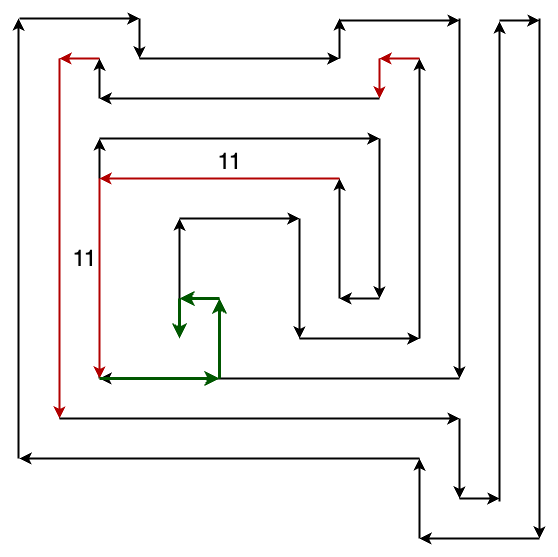

The diagram above was exported from draw.io. Its source (the exported page's mxGraphModel, read from the mxfile embedded in the PNG):
<mxGraphModel dx="1781" dy="-1728" grid="1" gridSize="10" guides="1" tooltips="1" connect="1" arrows="1" fold="1" page="1" pageScale="1" pageWidth="827" pageHeight="1169" math="0" shadow="0">
  <root>
    <mxCell id="0" />
    <mxCell id="1" parent="0" />
    <mxCell id="2" value="" style="endArrow=classic;html=1;rounded=0;fillColor=#f8cecc;strokeColor=#000000;strokeWidth=2;" edge="1" parent="1">
      <mxGeometry width="50" height="50" relative="1" as="geometry">
        <mxPoint x="160" y="3200" as="sourcePoint" />
        <mxPoint x="160" y="3120" as="targetPoint" />
      </mxGeometry>
    </mxCell>
    <mxCell id="3" value="" style="endArrow=classic;html=1;rounded=0;strokeWidth=2;" edge="1" parent="1">
      <mxGeometry width="50" height="50" relative="1" as="geometry">
        <mxPoint x="160" y="3120" as="sourcePoint" />
        <mxPoint x="280" y="3120" as="targetPoint" />
      </mxGeometry>
    </mxCell>
    <mxCell id="4" value="" style="endArrow=classic;html=1;rounded=0;strokeWidth=2;" edge="1" parent="1">
      <mxGeometry width="50" height="50" relative="1" as="geometry">
        <mxPoint x="280" y="3120" as="sourcePoint" />
        <mxPoint x="280" y="3240" as="targetPoint" />
      </mxGeometry>
    </mxCell>
    <mxCell id="5" value="" style="endArrow=classic;html=1;rounded=0;strokeWidth=2;" edge="1" parent="1">
      <mxGeometry width="50" height="50" relative="1" as="geometry">
        <mxPoint x="280" y="3240" as="sourcePoint" />
        <mxPoint x="400" y="3240" as="targetPoint" />
      </mxGeometry>
    </mxCell>
    <mxCell id="6" value="" style="endArrow=classic;html=1;rounded=0;strokeWidth=2;" edge="1" parent="1">
      <mxGeometry width="50" height="50" relative="1" as="geometry">
        <mxPoint x="400" y="3240" as="sourcePoint" />
        <mxPoint x="400" y="2960" as="targetPoint" />
      </mxGeometry>
    </mxCell>
    <mxCell id="7" value="" style="endArrow=classic;html=1;rounded=0;strokeWidth=2;fillColor=#e51400;strokeColor=#B20000;" edge="1" parent="1">
      <mxGeometry width="50" height="50" relative="1" as="geometry">
        <mxPoint x="400" y="2960" as="sourcePoint" />
        <mxPoint x="360" y="2960" as="targetPoint" />
      </mxGeometry>
    </mxCell>
    <mxCell id="8" value="" style="endArrow=classic;html=1;rounded=0;strokeWidth=2;fillColor=#e51400;strokeColor=#B20000;" edge="1" parent="1">
      <mxGeometry width="50" height="50" relative="1" as="geometry">
        <mxPoint x="360" y="2960" as="sourcePoint" />
        <mxPoint x="360" y="3000" as="targetPoint" />
      </mxGeometry>
    </mxCell>
    <mxCell id="9" value="" style="endArrow=classic;html=1;rounded=0;strokeWidth=2;" edge="1" parent="1">
      <mxGeometry width="50" height="50" relative="1" as="geometry">
        <mxPoint x="360" y="3000" as="sourcePoint" />
        <mxPoint x="80" y="3000" as="targetPoint" />
      </mxGeometry>
    </mxCell>
    <mxCell id="10" value="" style="endArrow=classic;html=1;rounded=0;strokeWidth=2;fillColor=#e51400;strokeColor=#B20000;" edge="1" parent="1">
      <mxGeometry width="50" height="50" relative="1" as="geometry">
        <mxPoint x="80" y="2960" as="sourcePoint" />
        <mxPoint x="40" y="2960" as="targetPoint" />
      </mxGeometry>
    </mxCell>
    <mxCell id="11" value="" style="endArrow=classic;html=1;rounded=0;strokeWidth=2;" edge="1" parent="1">
      <mxGeometry width="50" height="50" relative="1" as="geometry">
        <mxPoint x="80" y="3000" as="sourcePoint" />
        <mxPoint x="80" y="2960" as="targetPoint" />
      </mxGeometry>
    </mxCell>
    <mxCell id="12" value="" style="endArrow=classic;html=1;rounded=0;strokeWidth=2;fillColor=#e51400;strokeColor=#B20000;" edge="1" parent="1">
      <mxGeometry width="50" height="50" relative="1" as="geometry">
        <mxPoint x="40" y="2960" as="sourcePoint" />
        <mxPoint x="40" y="3320" as="targetPoint" />
      </mxGeometry>
    </mxCell>
    <mxCell id="13" value="" style="endArrow=classic;html=1;rounded=0;strokeWidth=2;" edge="1" parent="1">
      <mxGeometry width="50" height="50" relative="1" as="geometry">
        <mxPoint x="40" y="3320" as="sourcePoint" />
        <mxPoint x="440" y="3320" as="targetPoint" />
      </mxGeometry>
    </mxCell>
    <mxCell id="14" value="" style="endArrow=classic;html=1;rounded=0;strokeWidth=2;" edge="1" parent="1">
      <mxGeometry width="50" height="50" relative="1" as="geometry">
        <mxPoint x="440" y="3320" as="sourcePoint" />
        <mxPoint x="440" y="3400" as="targetPoint" />
      </mxGeometry>
    </mxCell>
    <mxCell id="15" value="" style="endArrow=classic;html=1;rounded=0;strokeWidth=2;" edge="1" parent="1">
      <mxGeometry width="50" height="50" relative="1" as="geometry">
        <mxPoint x="440" y="3400" as="sourcePoint" />
        <mxPoint x="480" y="3400" as="targetPoint" />
      </mxGeometry>
    </mxCell>
    <mxCell id="16" value="" style="endArrow=classic;html=1;rounded=0;strokeWidth=2;" edge="1" parent="1">
      <mxGeometry width="50" height="50" relative="1" as="geometry">
        <mxPoint x="480" y="3403" as="sourcePoint" />
        <mxPoint x="480" y="2923" as="targetPoint" />
      </mxGeometry>
    </mxCell>
    <mxCell id="17" value="" style="endArrow=classic;html=1;rounded=0;strokeWidth=2;" edge="1" parent="1">
      <mxGeometry width="50" height="50" relative="1" as="geometry">
        <mxPoint x="480" y="2922" as="sourcePoint" />
        <mxPoint x="520" y="2922" as="targetPoint" />
      </mxGeometry>
    </mxCell>
    <mxCell id="18" value="" style="endArrow=classic;html=1;rounded=0;strokeWidth=2;" edge="1" parent="1">
      <mxGeometry width="50" height="50" relative="1" as="geometry">
        <mxPoint x="520" y="2920" as="sourcePoint" />
        <mxPoint x="520" y="3440" as="targetPoint" />
      </mxGeometry>
    </mxCell>
    <mxCell id="19" value="" style="endArrow=classic;html=1;rounded=0;strokeWidth=2;" edge="1" parent="1">
      <mxGeometry width="50" height="50" relative="1" as="geometry">
        <mxPoint x="520" y="3440" as="sourcePoint" />
        <mxPoint x="400" y="3440" as="targetPoint" />
      </mxGeometry>
    </mxCell>
    <mxCell id="20" value="" style="endArrow=classic;html=1;rounded=0;strokeWidth=2;" edge="1" parent="1">
      <mxGeometry width="50" height="50" relative="1" as="geometry">
        <mxPoint x="400" y="3440" as="sourcePoint" />
        <mxPoint x="400" y="3360" as="targetPoint" />
      </mxGeometry>
    </mxCell>
    <mxCell id="21" value="" style="endArrow=classic;html=1;rounded=0;strokeWidth=2;" edge="1" parent="1">
      <mxGeometry width="50" height="50" relative="1" as="geometry">
        <mxPoint x="400" y="3360" as="sourcePoint" />
        <mxPoint y="3360" as="targetPoint" />
      </mxGeometry>
    </mxCell>
    <mxCell id="22" value="" style="endArrow=classic;html=1;rounded=0;strokeWidth=2;" edge="1" parent="1">
      <mxGeometry width="50" height="50" relative="1" as="geometry">
        <mxPoint x="-1" y="3360" as="sourcePoint" />
        <mxPoint x="-1" y="2920" as="targetPoint" />
      </mxGeometry>
    </mxCell>
    <mxCell id="23" value="" style="endArrow=classic;html=1;rounded=0;strokeWidth=2;" edge="1" parent="1">
      <mxGeometry width="50" height="50" relative="1" as="geometry">
        <mxPoint y="2920" as="sourcePoint" />
        <mxPoint x="120" y="2920" as="targetPoint" />
      </mxGeometry>
    </mxCell>
    <mxCell id="24" value="" style="endArrow=classic;html=1;rounded=0;strokeWidth=2;" edge="1" parent="1">
      <mxGeometry width="50" height="50" relative="1" as="geometry">
        <mxPoint x="120" y="2920" as="sourcePoint" />
        <mxPoint x="120" y="2960" as="targetPoint" />
      </mxGeometry>
    </mxCell>
    <mxCell id="25" value="" style="endArrow=classic;html=1;rounded=0;strokeWidth=2;" edge="1" parent="1">
      <mxGeometry width="50" height="50" relative="1" as="geometry">
        <mxPoint x="120" y="2960" as="sourcePoint" />
        <mxPoint x="320" y="2960" as="targetPoint" />
      </mxGeometry>
    </mxCell>
    <mxCell id="26" value="" style="endArrow=classic;html=1;rounded=0;strokeWidth=2;" edge="1" parent="1">
      <mxGeometry width="50" height="50" relative="1" as="geometry">
        <mxPoint x="320" y="2960" as="sourcePoint" />
        <mxPoint x="320" y="2920" as="targetPoint" />
      </mxGeometry>
    </mxCell>
    <mxCell id="27" value="" style="endArrow=classic;html=1;rounded=0;strokeWidth=2;" edge="1" parent="1">
      <mxGeometry width="50" height="50" relative="1" as="geometry">
        <mxPoint x="320" y="2922" as="sourcePoint" />
        <mxPoint x="440" y="2922" as="targetPoint" />
      </mxGeometry>
    </mxCell>
    <mxCell id="28" value="" style="endArrow=classic;html=1;rounded=0;strokeWidth=2;" edge="1" parent="1">
      <mxGeometry width="50" height="50" relative="1" as="geometry">
        <mxPoint x="440" y="2920" as="sourcePoint" />
        <mxPoint x="440" y="3280" as="targetPoint" />
      </mxGeometry>
    </mxCell>
    <mxCell id="29" value="" style="endArrow=classic;html=1;rounded=0;strokeWidth=2;" edge="1" parent="1">
      <mxGeometry width="50" height="50" relative="1" as="geometry">
        <mxPoint x="440" y="3280" as="sourcePoint" />
        <mxPoint x="80" y="3280" as="targetPoint" />
      </mxGeometry>
    </mxCell>
    <mxCell id="30" value="" style="endArrow=classic;html=1;rounded=0;strokeWidth=2;" edge="1" parent="1">
      <mxGeometry width="50" height="50" relative="1" as="geometry">
        <mxPoint x="80" y="3280" as="sourcePoint" />
        <mxPoint x="80" y="3040" as="targetPoint" />
      </mxGeometry>
    </mxCell>
    <mxCell id="31" value="" style="endArrow=classic;html=1;rounded=0;strokeWidth=2;" edge="1" parent="1">
      <mxGeometry width="50" height="50" relative="1" as="geometry">
        <mxPoint x="80" y="3040" as="sourcePoint" />
        <mxPoint x="360" y="3040" as="targetPoint" />
      </mxGeometry>
    </mxCell>
    <mxCell id="32" value="" style="endArrow=classic;html=1;rounded=0;strokeWidth=2;" edge="1" parent="1">
      <mxGeometry width="50" height="50" relative="1" as="geometry">
        <mxPoint x="360" y="3040" as="sourcePoint" />
        <mxPoint x="360" y="3200" as="targetPoint" />
      </mxGeometry>
    </mxCell>
    <mxCell id="33" value="" style="endArrow=classic;html=1;rounded=0;strokeWidth=2;" edge="1" parent="1">
      <mxGeometry width="50" height="50" relative="1" as="geometry">
        <mxPoint x="360" y="3200" as="sourcePoint" />
        <mxPoint x="320" y="3200" as="targetPoint" />
      </mxGeometry>
    </mxCell>
    <mxCell id="34" value="" style="endArrow=classic;html=1;rounded=0;strokeWidth=2;" edge="1" parent="1">
      <mxGeometry width="50" height="50" relative="1" as="geometry">
        <mxPoint x="320" y="3200" as="sourcePoint" />
        <mxPoint x="320" y="3080" as="targetPoint" />
      </mxGeometry>
    </mxCell>
    <mxCell id="35" value="" style="endArrow=classic;html=1;rounded=0;strokeWidth=2;fillColor=#e51400;strokeColor=#B20000;" edge="1" parent="1">
      <mxGeometry width="50" height="50" relative="1" as="geometry">
        <mxPoint x="320" y="3080" as="sourcePoint" />
        <mxPoint x="80" y="3080" as="targetPoint" />
      </mxGeometry>
    </mxCell>
    <mxCell id="36" value="" style="endArrow=classic;html=1;rounded=0;strokeWidth=2;fillColor=#e51400;strokeColor=#B20000;" edge="1" parent="1">
      <mxGeometry width="50" height="50" relative="1" as="geometry">
        <mxPoint x="80" y="3080" as="sourcePoint" />
        <mxPoint x="80" y="3280" as="targetPoint" />
      </mxGeometry>
    </mxCell>
    <mxCell id="37" value="" style="endArrow=classic;html=1;rounded=0;strokeWidth=3;fillColor=#008a00;strokeColor=#005700;" edge="1" parent="1">
      <mxGeometry width="50" height="50" relative="1" as="geometry">
        <mxPoint x="80" y="3280" as="sourcePoint" />
        <mxPoint x="200" y="3280" as="targetPoint" />
      </mxGeometry>
    </mxCell>
    <mxCell id="38" value="" style="endArrow=classic;html=1;rounded=0;strokeWidth=3;fillColor=#008a00;strokeColor=#005700;" edge="1" parent="1">
      <mxGeometry width="50" height="50" relative="1" as="geometry">
        <mxPoint x="200" y="3280" as="sourcePoint" />
        <mxPoint x="200" y="3200" as="targetPoint" />
      </mxGeometry>
    </mxCell>
    <mxCell id="39" value="" style="endArrow=classic;html=1;rounded=0;strokeWidth=3;fillColor=#008a00;strokeColor=#005700;" edge="1" parent="1">
      <mxGeometry width="50" height="50" relative="1" as="geometry">
        <mxPoint x="200" y="3200" as="sourcePoint" />
        <mxPoint x="160" y="3200" as="targetPoint" />
      </mxGeometry>
    </mxCell>
    <mxCell id="40" value="" style="endArrow=classic;html=1;rounded=0;strokeWidth=3;fillColor=#008a00;strokeColor=#005700;" edge="1" parent="1">
      <mxGeometry width="50" height="50" relative="1" as="geometry">
        <mxPoint x="160" y="3200" as="sourcePoint" />
        <mxPoint x="160" y="3240" as="targetPoint" />
      </mxGeometry>
    </mxCell>
    <mxCell id="41" value="&lt;font style=&quot;font-size: 23px;&quot;&gt;11&lt;/font&gt;" style="text;html=1;align=center;verticalAlign=middle;resizable=0;points=[];autosize=1;strokeColor=none;fillColor=none;" vertex="1" parent="1">
      <mxGeometry x="185" y="3043" width="50" height="40" as="geometry" />
    </mxCell>
    <mxCell id="42" value="&lt;font style=&quot;font-size: 23px;&quot;&gt;11&lt;/font&gt;" style="text;html=1;align=center;verticalAlign=middle;resizable=0;points=[];autosize=1;strokeColor=none;fillColor=none;" vertex="1" parent="1">
      <mxGeometry x="40" y="3140" width="50" height="40" as="geometry" />
    </mxCell>
  </root>
</mxGraphModel>